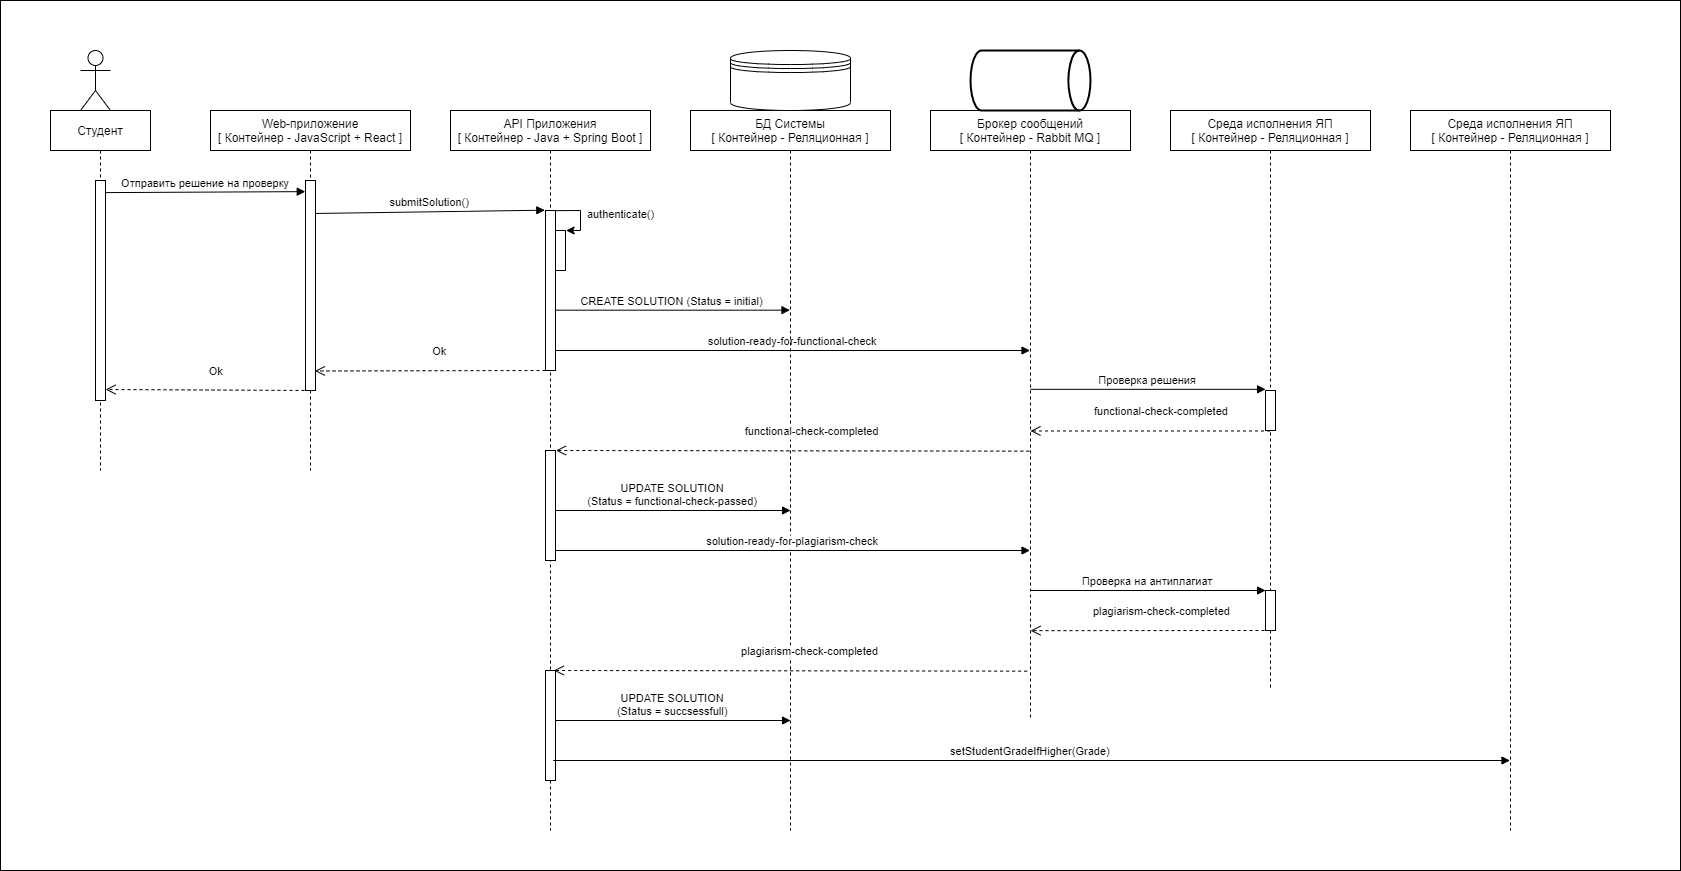

The diagram above was exported from draw.io. Its source (the exported page's mxGraphModel, read from the mxfile embedded in the PNG):
<mxGraphModel dx="2234" dy="1083" grid="1" gridSize="10" guides="1" tooltips="1" connect="1" arrows="1" fold="1" page="1" pageScale="1" pageWidth="850" pageHeight="1100" math="0" shadow="0">
  <root>
    <mxCell id="0" />
    <mxCell id="1" parent="0" />
    <mxCell id="9qEIoCZF3jp1WtrnBLVK-52" value="" style="rounded=0;whiteSpace=wrap;html=1;" vertex="1" parent="1">
      <mxGeometry x="70" y="370" width="1680" height="870" as="geometry" />
    </mxCell>
    <mxCell id="9qEIoCZF3jp1WtrnBLVK-1" value="Студент" style="shape=umlLifeline;perimeter=lifelinePerimeter;container=1;collapsible=0;recursiveResize=0;rounded=0;shadow=0;strokeWidth=1;" vertex="1" parent="1">
      <mxGeometry x="120" y="480" width="100" height="360" as="geometry" />
    </mxCell>
    <mxCell id="9qEIoCZF3jp1WtrnBLVK-2" value="" style="points=[];perimeter=orthogonalPerimeter;rounded=0;shadow=0;strokeWidth=1;" vertex="1" parent="9qEIoCZF3jp1WtrnBLVK-1">
      <mxGeometry x="45" y="70" width="10" height="220" as="geometry" />
    </mxCell>
    <mxCell id="9qEIoCZF3jp1WtrnBLVK-5" value="" style="shape=umlActor;verticalLabelPosition=bottom;verticalAlign=top;html=1;outlineConnect=0;" vertex="1" parent="1">
      <mxGeometry x="150" y="420" width="30" height="60" as="geometry" />
    </mxCell>
    <mxCell id="9qEIoCZF3jp1WtrnBLVK-6" value="Web-приложение&#10;[ Контейнер - JavaScript + React ]" style="shape=umlLifeline;perimeter=lifelinePerimeter;container=1;collapsible=0;recursiveResize=0;rounded=0;shadow=0;strokeWidth=1;size=40;" vertex="1" parent="1">
      <mxGeometry x="280" y="480" width="200" height="360" as="geometry" />
    </mxCell>
    <mxCell id="9qEIoCZF3jp1WtrnBLVK-7" value="" style="points=[];perimeter=orthogonalPerimeter;rounded=0;shadow=0;strokeWidth=1;" vertex="1" parent="9qEIoCZF3jp1WtrnBLVK-6">
      <mxGeometry x="95" y="70" width="10" height="210" as="geometry" />
    </mxCell>
    <mxCell id="9qEIoCZF3jp1WtrnBLVK-8" value="API Приложения&#10;[ Контейнер - Java + Spring Boot ]" style="shape=umlLifeline;perimeter=lifelinePerimeter;container=1;collapsible=0;recursiveResize=0;rounded=0;shadow=0;strokeWidth=1;size=40;" vertex="1" parent="1">
      <mxGeometry x="520" y="480" width="200" height="720" as="geometry" />
    </mxCell>
    <mxCell id="9qEIoCZF3jp1WtrnBLVK-9" value="" style="points=[];perimeter=orthogonalPerimeter;rounded=0;shadow=0;strokeWidth=1;" vertex="1" parent="9qEIoCZF3jp1WtrnBLVK-8">
      <mxGeometry x="95" y="100" width="10" height="160" as="geometry" />
    </mxCell>
    <mxCell id="9qEIoCZF3jp1WtrnBLVK-12" value="authenticate()" style="endArrow=classic;html=1;rounded=0;entryX=1.065;entryY=0;entryDx=0;entryDy=0;entryPerimeter=0;exitX=1.032;exitY=0.001;exitDx=0;exitDy=0;exitPerimeter=0;" edge="1" parent="9qEIoCZF3jp1WtrnBLVK-8" source="9qEIoCZF3jp1WtrnBLVK-9" target="9qEIoCZF3jp1WtrnBLVK-13">
      <mxGeometry y="40" width="50" height="50" relative="1" as="geometry">
        <mxPoint x="110" y="100" as="sourcePoint" />
        <mxPoint x="120" y="100" as="targetPoint" />
        <Array as="points">
          <mxPoint x="130" y="100" />
          <mxPoint x="130" y="120" />
        </Array>
        <mxPoint as="offset" />
      </mxGeometry>
    </mxCell>
    <mxCell id="9qEIoCZF3jp1WtrnBLVK-13" value="" style="points=[];perimeter=orthogonalPerimeter;rounded=0;shadow=0;strokeWidth=1;" vertex="1" parent="9qEIoCZF3jp1WtrnBLVK-8">
      <mxGeometry x="105" y="120" width="10" height="40" as="geometry" />
    </mxCell>
    <mxCell id="9qEIoCZF3jp1WtrnBLVK-22" value="solution-ready-for-functional-check" style="verticalAlign=bottom;endArrow=block;shadow=0;strokeWidth=1;exitX=0.943;exitY=0.623;exitDx=0;exitDy=0;exitPerimeter=0;" edge="1" parent="9qEIoCZF3jp1WtrnBLVK-8" target="9qEIoCZF3jp1WtrnBLVK-20">
      <mxGeometry relative="1" as="geometry">
        <mxPoint x="105.00000000000011" y="240.0000000000001" as="sourcePoint" />
        <mxPoint x="340.57000000000005" y="240.30000000000007" as="targetPoint" />
      </mxGeometry>
    </mxCell>
    <mxCell id="9qEIoCZF3jp1WtrnBLVK-24" value="Ok" style="verticalAlign=bottom;endArrow=open;dashed=1;endSize=8;exitX=0;exitY=0.95;shadow=0;strokeWidth=1;entryX=0.943;entryY=0.907;entryDx=0;entryDy=0;entryPerimeter=0;" edge="1" parent="9qEIoCZF3jp1WtrnBLVK-8" target="9qEIoCZF3jp1WtrnBLVK-7">
      <mxGeometry x="-0.0883" y="-10" relative="1" as="geometry">
        <mxPoint x="-130" y="260" as="targetPoint" />
        <mxPoint x="95" y="259.9999999999998" as="sourcePoint" />
        <Array as="points" />
        <mxPoint as="offset" />
      </mxGeometry>
    </mxCell>
    <mxCell id="9qEIoCZF3jp1WtrnBLVK-33" value="" style="points=[];perimeter=orthogonalPerimeter;rounded=0;shadow=0;strokeWidth=1;" vertex="1" parent="9qEIoCZF3jp1WtrnBLVK-8">
      <mxGeometry x="95" y="340" width="10" height="110" as="geometry" />
    </mxCell>
    <mxCell id="9qEIoCZF3jp1WtrnBLVK-34" value="UPDATE SOLUTION &#10;(Status = functional-check-passed)" style="verticalAlign=bottom;endArrow=block;shadow=0;strokeWidth=1;exitX=0.943;exitY=0.623;exitDx=0;exitDy=0;exitPerimeter=0;" edge="1" parent="9qEIoCZF3jp1WtrnBLVK-8">
      <mxGeometry relative="1" as="geometry">
        <mxPoint x="105.00000000000011" y="399.9999999999998" as="sourcePoint" />
        <mxPoint x="340.07000000000005" y="399.9999999999998" as="targetPoint" />
      </mxGeometry>
    </mxCell>
    <mxCell id="9qEIoCZF3jp1WtrnBLVK-42" value="" style="points=[];perimeter=orthogonalPerimeter;rounded=0;shadow=0;strokeWidth=1;" vertex="1" parent="9qEIoCZF3jp1WtrnBLVK-8">
      <mxGeometry x="95" y="560" width="10" height="110" as="geometry" />
    </mxCell>
    <mxCell id="9qEIoCZF3jp1WtrnBLVK-43" value="UPDATE SOLUTION &#10;(Status = succsessfull)" style="verticalAlign=bottom;endArrow=block;shadow=0;strokeWidth=1;exitX=0.943;exitY=0.623;exitDx=0;exitDy=0;exitPerimeter=0;" edge="1" parent="9qEIoCZF3jp1WtrnBLVK-8">
      <mxGeometry relative="1" as="geometry">
        <mxPoint x="105" y="609.9999999999998" as="sourcePoint" />
        <mxPoint x="340.07000000000016" y="609.9999999999998" as="targetPoint" />
      </mxGeometry>
    </mxCell>
    <mxCell id="9qEIoCZF3jp1WtrnBLVK-10" value="Отправить решение на проверку" style="verticalAlign=bottom;endArrow=block;shadow=0;strokeWidth=1;entryX=-0.024;entryY=0.053;entryDx=0;entryDy=0;entryPerimeter=0;exitX=1.009;exitY=0.055;exitDx=0;exitDy=0;exitPerimeter=0;" edge="1" parent="1" source="9qEIoCZF3jp1WtrnBLVK-2" target="9qEIoCZF3jp1WtrnBLVK-7">
      <mxGeometry relative="1" as="geometry">
        <mxPoint x="175" y="560.0000000000002" as="sourcePoint" />
        <mxPoint x="370" y="560" as="targetPoint" />
      </mxGeometry>
    </mxCell>
    <mxCell id="9qEIoCZF3jp1WtrnBLVK-11" value="submitSolution()" style="verticalAlign=bottom;endArrow=block;shadow=0;strokeWidth=1;exitX=0.986;exitY=0.157;exitDx=0;exitDy=0;exitPerimeter=0;entryX=-0.069;entryY=-0.002;entryDx=0;entryDy=0;entryPerimeter=0;" edge="1" parent="1" source="9qEIoCZF3jp1WtrnBLVK-7" target="9qEIoCZF3jp1WtrnBLVK-9">
      <mxGeometry relative="1" as="geometry">
        <mxPoint x="400" y="580" as="sourcePoint" />
        <mxPoint x="610" y="580" as="targetPoint" />
      </mxGeometry>
    </mxCell>
    <mxCell id="9qEIoCZF3jp1WtrnBLVK-14" value="БД Системы&#10;[ Контейнер - Реляционная ]" style="shape=umlLifeline;perimeter=lifelinePerimeter;container=1;collapsible=0;recursiveResize=0;rounded=0;shadow=0;strokeWidth=1;size=40;" vertex="1" parent="1">
      <mxGeometry x="760" y="480" width="200" height="720" as="geometry" />
    </mxCell>
    <mxCell id="9qEIoCZF3jp1WtrnBLVK-35" value="solution-ready-for-plagiarism-check" style="verticalAlign=bottom;endArrow=block;shadow=0;strokeWidth=1;exitX=0.943;exitY=0.623;exitDx=0;exitDy=0;exitPerimeter=0;" edge="1" parent="9qEIoCZF3jp1WtrnBLVK-14">
      <mxGeometry relative="1" as="geometry">
        <mxPoint x="-135" y="440" as="sourcePoint" />
        <mxPoint x="339.4999999999998" y="440" as="targetPoint" />
      </mxGeometry>
    </mxCell>
    <mxCell id="9qEIoCZF3jp1WtrnBLVK-18" value="" style="shape=datastore;whiteSpace=wrap;html=1;" vertex="1" parent="1">
      <mxGeometry x="800" y="420" width="120" height="60" as="geometry" />
    </mxCell>
    <mxCell id="9qEIoCZF3jp1WtrnBLVK-19" value="CREATE SOLUTION (Status = initial)" style="verticalAlign=bottom;endArrow=block;shadow=0;strokeWidth=1;exitX=0.943;exitY=0.623;exitDx=0;exitDy=0;exitPerimeter=0;" edge="1" parent="1" source="9qEIoCZF3jp1WtrnBLVK-9" target="9qEIoCZF3jp1WtrnBLVK-14">
      <mxGeometry relative="1" as="geometry">
        <mxPoint x="630" y="680" as="sourcePoint" />
        <mxPoint x="850" y="680" as="targetPoint" />
      </mxGeometry>
    </mxCell>
    <mxCell id="9qEIoCZF3jp1WtrnBLVK-20" value="Брокер сообщений&#10;[ Контейнер - Rabbit MQ ]" style="shape=umlLifeline;perimeter=lifelinePerimeter;container=1;collapsible=0;recursiveResize=0;rounded=0;shadow=0;strokeWidth=1;size=40;" vertex="1" parent="1">
      <mxGeometry x="1000" y="480" width="200" height="610" as="geometry" />
    </mxCell>
    <mxCell id="9qEIoCZF3jp1WtrnBLVK-32" value="functional-check-completed" style="verticalAlign=bottom;endArrow=open;dashed=1;endSize=8;exitX=0.494;exitY=0.892;shadow=0;strokeWidth=1;exitDx=0;exitDy=0;exitPerimeter=0;entryX=1.046;entryY=0;entryDx=0;entryDy=0;entryPerimeter=0;" edge="1" parent="9qEIoCZF3jp1WtrnBLVK-20" target="9qEIoCZF3jp1WtrnBLVK-33">
      <mxGeometry x="-0.0883" y="-10" relative="1" as="geometry">
        <mxPoint x="-370" y="340" as="targetPoint" />
        <mxPoint x="98.80000000000018" y="340.64999999999986" as="sourcePoint" />
        <Array as="points" />
        <mxPoint as="offset" />
      </mxGeometry>
    </mxCell>
    <mxCell id="9qEIoCZF3jp1WtrnBLVK-40" value="plagiarism-check-completed" style="verticalAlign=bottom;endArrow=open;dashed=1;endSize=8;exitX=0.494;exitY=0.892;shadow=0;strokeWidth=1;exitDx=0;exitDy=0;exitPerimeter=0;entryX=1.046;entryY=0;entryDx=0;entryDy=0;entryPerimeter=0;" edge="1" parent="9qEIoCZF3jp1WtrnBLVK-20">
      <mxGeometry x="-0.0883" y="-10" relative="1" as="geometry">
        <mxPoint x="-376.6700000000002" y="560" as="targetPoint" />
        <mxPoint x="96.67000000000007" y="560.6499999999999" as="sourcePoint" />
        <Array as="points" />
        <mxPoint as="offset" />
      </mxGeometry>
    </mxCell>
    <mxCell id="9qEIoCZF3jp1WtrnBLVK-21" value="" style="strokeWidth=2;html=1;shape=mxgraph.flowchart.direct_data;whiteSpace=wrap;" vertex="1" parent="1">
      <mxGeometry x="1040" y="420" width="120" height="60" as="geometry" />
    </mxCell>
    <mxCell id="9qEIoCZF3jp1WtrnBLVK-23" value="Среда исполнения ЯП&#10;[ Контейнер - Реляционная ]" style="shape=umlLifeline;perimeter=lifelinePerimeter;container=1;collapsible=0;recursiveResize=0;rounded=0;shadow=0;strokeWidth=1;size=40;" vertex="1" parent="1">
      <mxGeometry x="1240" y="480" width="200" height="580" as="geometry" />
    </mxCell>
    <mxCell id="9qEIoCZF3jp1WtrnBLVK-28" value="Проверка решения" style="verticalAlign=bottom;endArrow=block;shadow=0;strokeWidth=1;exitX=0.943;exitY=0.623;exitDx=0;exitDy=0;exitPerimeter=0;" edge="1" parent="9qEIoCZF3jp1WtrnBLVK-23">
      <mxGeometry relative="1" as="geometry">
        <mxPoint x="-140" y="278.82000000000005" as="sourcePoint" />
        <mxPoint x="95.06999999999994" y="278.82000000000005" as="targetPoint" />
      </mxGeometry>
    </mxCell>
    <mxCell id="9qEIoCZF3jp1WtrnBLVK-29" value="functional-check-completed" style="verticalAlign=bottom;endArrow=open;dashed=1;endSize=8;shadow=0;strokeWidth=1;entryX=0.943;entryY=0.907;entryDx=0;entryDy=0;entryPerimeter=0;" edge="1" parent="9qEIoCZF3jp1WtrnBLVK-23" source="9qEIoCZF3jp1WtrnBLVK-23">
      <mxGeometry x="-0.0883" y="-10" relative="1" as="geometry">
        <mxPoint x="-140" y="320.47" as="targetPoint" />
        <mxPoint x="90.57000000000016" y="319.9999999999998" as="sourcePoint" />
        <Array as="points" />
        <mxPoint as="offset" />
      </mxGeometry>
    </mxCell>
    <mxCell id="9qEIoCZF3jp1WtrnBLVK-36" value="Проверка на антиплагиат" style="verticalAlign=bottom;endArrow=block;shadow=0;strokeWidth=1;exitX=0.943;exitY=0.623;exitDx=0;exitDy=0;exitPerimeter=0;" edge="1" parent="9qEIoCZF3jp1WtrnBLVK-23">
      <mxGeometry relative="1" as="geometry">
        <mxPoint x="-139.99999999999977" y="480.0000000000002" as="sourcePoint" />
        <mxPoint x="95.06999999999994" y="480.0000000000002" as="targetPoint" />
      </mxGeometry>
    </mxCell>
    <mxCell id="9qEIoCZF3jp1WtrnBLVK-37" value="plagiarism-check-completed" style="verticalAlign=bottom;endArrow=open;dashed=1;endSize=8;exitX=0.5;exitY=0.616;shadow=0;strokeWidth=1;entryX=0.943;entryY=0.907;entryDx=0;entryDy=0;entryPerimeter=0;exitDx=0;exitDy=0;exitPerimeter=0;" edge="1" parent="9qEIoCZF3jp1WtrnBLVK-23">
      <mxGeometry x="-0.0883" y="-10" relative="1" as="geometry">
        <mxPoint x="-139.99999999999977" y="520.1500000000001" as="targetPoint" />
        <mxPoint x="100.00000000000023" y="520" as="sourcePoint" />
        <Array as="points" />
        <mxPoint as="offset" />
      </mxGeometry>
    </mxCell>
    <mxCell id="9qEIoCZF3jp1WtrnBLVK-38" value="" style="points=[];perimeter=orthogonalPerimeter;rounded=0;shadow=0;strokeWidth=1;" vertex="1" parent="9qEIoCZF3jp1WtrnBLVK-23">
      <mxGeometry x="95" y="280" width="10" height="40" as="geometry" />
    </mxCell>
    <mxCell id="9qEIoCZF3jp1WtrnBLVK-39" value="" style="points=[];perimeter=orthogonalPerimeter;rounded=0;shadow=0;strokeWidth=1;" vertex="1" parent="9qEIoCZF3jp1WtrnBLVK-23">
      <mxGeometry x="95" y="480" width="10" height="40" as="geometry" />
    </mxCell>
    <mxCell id="9qEIoCZF3jp1WtrnBLVK-27" value="Ok" style="verticalAlign=bottom;endArrow=open;dashed=1;endSize=8;shadow=0;strokeWidth=1;entryX=1.004;entryY=0.95;entryDx=0;entryDy=0;entryPerimeter=0;" edge="1" parent="1" target="9qEIoCZF3jp1WtrnBLVK-2">
      <mxGeometry x="-0.0883" y="-10" relative="1" as="geometry">
        <mxPoint x="180" y="760" as="targetPoint" />
        <mxPoint x="380" y="760" as="sourcePoint" />
        <Array as="points" />
        <mxPoint as="offset" />
      </mxGeometry>
    </mxCell>
    <mxCell id="9qEIoCZF3jp1WtrnBLVK-44" value="Среда исполнения ЯП&#10;[ Контейнер - Реляционная ]" style="shape=umlLifeline;perimeter=lifelinePerimeter;container=1;collapsible=0;recursiveResize=0;rounded=0;shadow=0;strokeWidth=1;size=40;" vertex="1" parent="1">
      <mxGeometry x="1480" y="480" width="200" height="720" as="geometry" />
    </mxCell>
    <mxCell id="9qEIoCZF3jp1WtrnBLVK-51" value="setStudentGradeIfHigher(Grade)" style="verticalAlign=bottom;endArrow=block;shadow=0;strokeWidth=1;exitX=0.943;exitY=0.623;exitDx=0;exitDy=0;exitPerimeter=0;" edge="1" parent="1" target="9qEIoCZF3jp1WtrnBLVK-44">
      <mxGeometry relative="1" as="geometry">
        <mxPoint x="622.75" y="1130" as="sourcePoint" />
        <mxPoint x="1097.2499999999998" y="1130" as="targetPoint" />
      </mxGeometry>
    </mxCell>
  </root>
</mxGraphModel>